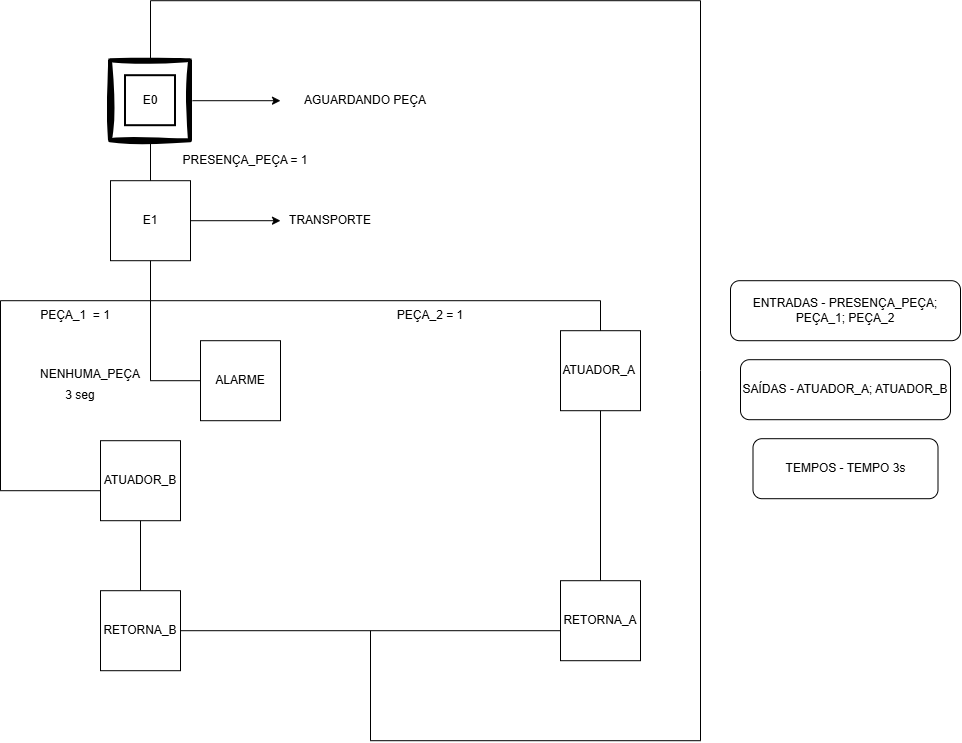

The diagram above was exported from draw.io. Its source (the exported page's mxGraphModel, read from the mxfile embedded in the PNG):
<mxGraphModel dx="1703" dy="883" grid="1" gridSize="10" guides="1" tooltips="1" connect="1" arrows="1" fold="1" page="1" pageScale="1" pageWidth="1169" pageHeight="827" math="0" shadow="0">
  <root>
    <mxCell id="6_3juaOZbAHGAVC6iVNB-0" />
    <mxCell id="6_3juaOZbAHGAVC6iVNB-1" parent="6_3juaOZbAHGAVC6iVNB-0" />
    <mxCell id="6_3juaOZbAHGAVC6iVNB-2" parent="6_3juaOZbAHGAVC6iVNB-1" style="whiteSpace=wrap;html=1;aspect=fixed;shadow=0;rounded=0;sketch=1;curveFitting=1;jiggle=2;fontStyle=0;gradientColor=none;strokeColor=default;glass=0;strokeWidth=4;perimeterSpacing=2;" value="E0" vertex="1">
      <mxGeometry height="80" width="80" x="150" y="100" as="geometry" />
    </mxCell>
    <mxCell id="6_3juaOZbAHGAVC6iVNB-3" parent="6_3juaOZbAHGAVC6iVNB-1" style="whiteSpace=wrap;html=1;aspect=fixed;" value="E1" vertex="1">
      <mxGeometry height="80" width="80" x="150" y="220" as="geometry" />
    </mxCell>
    <mxCell id="6_3juaOZbAHGAVC6iVNB-4" parent="6_3juaOZbAHGAVC6iVNB-1" style="whiteSpace=wrap;html=1;aspect=fixed;" value="ATUADOR_A&amp;nbsp;" vertex="1">
      <mxGeometry height="80" width="80" x="600" y="370" as="geometry" />
    </mxCell>
    <mxCell id="6_3juaOZbAHGAVC6iVNB-5" parent="6_3juaOZbAHGAVC6iVNB-1" style="whiteSpace=wrap;html=1;aspect=fixed;" value="ATUADOR_B" vertex="1">
      <mxGeometry height="80" width="80" x="140" y="480" as="geometry" />
    </mxCell>
    <mxCell id="6_3juaOZbAHGAVC6iVNB-6" edge="1" parent="6_3juaOZbAHGAVC6iVNB-1" source="6_3juaOZbAHGAVC6iVNB-3" style="endArrow=none;html=1;rounded=0;entryX=0.5;entryY=1;entryDx=0;entryDy=0;exitX=0.5;exitY=0;exitDx=0;exitDy=0;" target="6_3juaOZbAHGAVC6iVNB-2" value="">
      <mxGeometry height="50" relative="1" width="50" as="geometry">
        <mxPoint x="420" y="390" as="sourcePoint" />
        <mxPoint x="470" y="340" as="targetPoint" />
      </mxGeometry>
    </mxCell>
    <mxCell id="6_3juaOZbAHGAVC6iVNB-9" edge="1" parent="6_3juaOZbAHGAVC6iVNB-1" style="endArrow=none;html=1;rounded=0;entryX=0;entryY=0.5;entryDx=0;entryDy=0;edgeStyle=orthogonalEdgeStyle;" target="6_3juaOZbAHGAVC6iVNB-5" value="">
      <mxGeometry height="50" relative="1" width="50" as="geometry">
        <Array as="points">
          <mxPoint x="40" y="340" />
          <mxPoint x="40" y="530" />
          <mxPoint x="140" y="530" />
        </Array>
        <mxPoint x="190" y="340" as="sourcePoint" />
        <mxPoint x="300" y="570" as="targetPoint" />
      </mxGeometry>
    </mxCell>
    <mxCell id="6_3juaOZbAHGAVC6iVNB-10" edge="1" parent="6_3juaOZbAHGAVC6iVNB-1" source="6_3juaOZbAHGAVC6iVNB-3" style="endArrow=classic;html=1;rounded=0;exitX=1;exitY=0.5;exitDx=0;exitDy=0;" value="">
      <mxGeometry height="50" relative="1" width="50" as="geometry">
        <mxPoint x="270" y="250" as="sourcePoint" />
        <mxPoint x="320" y="260" as="targetPoint" />
      </mxGeometry>
    </mxCell>
    <mxCell id="6_3juaOZbAHGAVC6iVNB-16" edge="1" parent="6_3juaOZbAHGAVC6iVNB-1" source="6_3juaOZbAHGAVC6iVNB-2" style="endArrow=classic;html=1;rounded=0;exitX=1;exitY=0.5;exitDx=0;exitDy=0;" value="">
      <mxGeometry height="50" relative="1" width="50" as="geometry">
        <mxPoint x="280" y="120" as="sourcePoint" />
        <mxPoint x="320" y="140" as="targetPoint" />
      </mxGeometry>
    </mxCell>
    <mxCell id="6_3juaOZbAHGAVC6iVNB-17" parent="6_3juaOZbAHGAVC6iVNB-1" style="text;html=1;whiteSpace=wrap;strokeColor=none;fillColor=none;align=center;verticalAlign=middle;rounded=0;" value="AGUARDANDO PEÇA" vertex="1">
      <mxGeometry height="30" width="130" x="340" y="125" as="geometry" />
    </mxCell>
    <mxCell id="6_3juaOZbAHGAVC6iVNB-18" parent="6_3juaOZbAHGAVC6iVNB-1" style="whiteSpace=wrap;html=1;aspect=fixed;strokeWidth=2;" value="E0" vertex="1">
      <mxGeometry height="50" width="50" x="165" y="115" as="geometry" />
    </mxCell>
    <mxCell id="pIeckkJrDE6VuXdTcgDV-0" parent="6_3juaOZbAHGAVC6iVNB-1" style="text;html=1;whiteSpace=wrap;strokeColor=none;fillColor=none;align=center;verticalAlign=middle;rounded=0;" value="TRANSPORTE" vertex="1">
      <mxGeometry height="30" width="60" x="340" y="245" as="geometry" />
    </mxCell>
    <mxCell id="pIeckkJrDE6VuXdTcgDV-1" parent="6_3juaOZbAHGAVC6iVNB-1" style="text;html=1;whiteSpace=wrap;strokeColor=none;fillColor=none;align=center;verticalAlign=middle;rounded=0;" value="PRESENÇA_PEÇA = 1" vertex="1">
      <mxGeometry height="30" width="140" x="215" y="185" as="geometry" />
    </mxCell>
    <mxCell id="pIeckkJrDE6VuXdTcgDV-2" parent="6_3juaOZbAHGAVC6iVNB-1" style="text;html=1;whiteSpace=wrap;strokeColor=none;fillColor=none;align=center;verticalAlign=middle;rounded=0;" value="PEÇA_1&amp;nbsp; = 1" vertex="1">
      <mxGeometry height="30" width="130" x="50" y="340" as="geometry" />
    </mxCell>
    <mxCell id="pIeckkJrDE6VuXdTcgDV-3" parent="6_3juaOZbAHGAVC6iVNB-1" style="text;html=1;whiteSpace=wrap;strokeColor=none;fillColor=none;align=center;verticalAlign=middle;rounded=0;" value="PEÇA_2 = 1" vertex="1">
      <mxGeometry height="30" width="140" x="400" y="340" as="geometry" />
    </mxCell>
    <mxCell id="pIeckkJrDE6VuXdTcgDV-6" edge="1" parent="6_3juaOZbAHGAVC6iVNB-1" style="endArrow=none;html=1;rounded=0;entryX=0.5;entryY=0;entryDx=0;entryDy=0;" target="6_3juaOZbAHGAVC6iVNB-4" value="">
      <mxGeometry height="50" relative="1" width="50" as="geometry">
        <Array as="points">
          <mxPoint x="640" y="340" />
        </Array>
        <mxPoint x="190" y="340" as="sourcePoint" />
        <mxPoint x="640" y="340" as="targetPoint" />
      </mxGeometry>
    </mxCell>
    <mxCell id="pIeckkJrDE6VuXdTcgDV-7" edge="1" parent="6_3juaOZbAHGAVC6iVNB-1" style="endArrow=none;html=1;rounded=0;entryX=0.5;entryY=1;entryDx=0;entryDy=0;" target="6_3juaOZbAHGAVC6iVNB-3" value="">
      <mxGeometry height="50" relative="1" width="50" as="geometry">
        <mxPoint x="190" y="340" as="sourcePoint" />
        <mxPoint x="540" y="330" as="targetPoint" />
      </mxGeometry>
    </mxCell>
    <mxCell id="pIeckkJrDE6VuXdTcgDV-8" edge="1" parent="6_3juaOZbAHGAVC6iVNB-1" source="6_3juaOZbAHGAVC6iVNB-4" style="endArrow=none;html=1;rounded=0;exitX=0.5;exitY=1;exitDx=0;exitDy=0;" target="pIeckkJrDE6VuXdTcgDV-9" value="">
      <mxGeometry height="50" relative="1" width="50" as="geometry">
        <mxPoint x="490" y="380" as="sourcePoint" />
        <mxPoint x="640" y="520" as="targetPoint" />
      </mxGeometry>
    </mxCell>
    <mxCell id="pIeckkJrDE6VuXdTcgDV-9" parent="6_3juaOZbAHGAVC6iVNB-1" style="whiteSpace=wrap;html=1;aspect=fixed;" value="RETORNA_A" vertex="1">
      <mxGeometry height="80" width="80" x="600" y="620" as="geometry" />
    </mxCell>
    <mxCell id="pIeckkJrDE6VuXdTcgDV-10" edge="1" parent="6_3juaOZbAHGAVC6iVNB-1" source="6_3juaOZbAHGAVC6iVNB-5" style="endArrow=none;html=1;rounded=0;exitX=0.5;exitY=1;exitDx=0;exitDy=0;" target="pIeckkJrDE6VuXdTcgDV-11" value="">
      <mxGeometry height="50" relative="1" width="50" as="geometry">
        <mxPoint x="490" y="380" as="sourcePoint" />
        <mxPoint x="180" y="645.6470444623162" as="targetPoint" />
      </mxGeometry>
    </mxCell>
    <mxCell id="pIeckkJrDE6VuXdTcgDV-11" parent="6_3juaOZbAHGAVC6iVNB-1" style="whiteSpace=wrap;html=1;aspect=fixed;" value="RETORNA_B" vertex="1">
      <mxGeometry height="80" width="80" x="140" y="629.9970444623162" as="geometry" />
    </mxCell>
    <mxCell id="pIeckkJrDE6VuXdTcgDV-12" edge="1" parent="6_3juaOZbAHGAVC6iVNB-1" source="pIeckkJrDE6VuXdTcgDV-11" style="endArrow=none;html=1;rounded=0;exitX=1;exitY=0.5;exitDx=0;exitDy=0;" value="">
      <mxGeometry height="50" relative="1" width="50" as="geometry">
        <mxPoint x="390" y="450" as="sourcePoint" />
        <mxPoint x="600" y="670" as="targetPoint" />
      </mxGeometry>
    </mxCell>
    <mxCell id="pIeckkJrDE6VuXdTcgDV-13" edge="1" parent="6_3juaOZbAHGAVC6iVNB-1" style="endArrow=none;html=1;rounded=0;entryX=0.5;entryY=0;entryDx=0;entryDy=0;" target="6_3juaOZbAHGAVC6iVNB-2" value="">
      <mxGeometry height="50" relative="1" width="50" as="geometry">
        <Array as="points">
          <mxPoint x="410" y="780" />
          <mxPoint x="740" y="780" />
          <mxPoint x="740" y="410" />
          <mxPoint x="740" y="40" />
          <mxPoint x="190" y="40" />
        </Array>
        <mxPoint x="410" y="670" as="sourcePoint" />
        <mxPoint x="190" y="50" as="targetPoint" />
      </mxGeometry>
    </mxCell>
    <mxCell id="pIeckkJrDE6VuXdTcgDV-14" edge="1" parent="6_3juaOZbAHGAVC6iVNB-1" style="endArrow=none;html=1;rounded=0;" target="pIeckkJrDE6VuXdTcgDV-15" value="">
      <mxGeometry height="50" relative="1" width="50" as="geometry">
        <Array as="points">
          <mxPoint x="190" y="420" />
        </Array>
        <mxPoint x="190" y="340" as="sourcePoint" />
        <mxPoint x="280" y="420" as="targetPoint" />
      </mxGeometry>
    </mxCell>
    <mxCell id="pIeckkJrDE6VuXdTcgDV-15" parent="6_3juaOZbAHGAVC6iVNB-1" style="whiteSpace=wrap;html=1;aspect=fixed;" value="ALARME" vertex="1">
      <mxGeometry height="80" width="80" x="240" y="380" as="geometry" />
    </mxCell>
    <mxCell id="pIeckkJrDE6VuXdTcgDV-16" parent="6_3juaOZbAHGAVC6iVNB-1" style="text;html=1;whiteSpace=wrap;strokeColor=none;fillColor=none;align=center;verticalAlign=middle;rounded=0;" value="NENHUMA_PEÇA" vertex="1">
      <mxGeometry height="30" width="60" x="100" y="399" as="geometry" />
    </mxCell>
    <mxCell id="pIeckkJrDE6VuXdTcgDV-17" parent="6_3juaOZbAHGAVC6iVNB-1" style="rounded=1;whiteSpace=wrap;html=1;" value="ENTRADAS - PRESENÇA_PEÇA; PEÇA_1; PEÇA_2" vertex="1">
      <mxGeometry height="60" width="230" x="770" y="320" as="geometry" />
    </mxCell>
    <mxCell id="pIeckkJrDE6VuXdTcgDV-18" parent="6_3juaOZbAHGAVC6iVNB-1" style="rounded=1;whiteSpace=wrap;html=1;" value="SAÍDAS - ATUADOR_A; ATUADOR_B" vertex="1">
      <mxGeometry height="60" width="210" x="780" y="399" as="geometry" />
    </mxCell>
    <mxCell id="pIeckkJrDE6VuXdTcgDV-19" parent="6_3juaOZbAHGAVC6iVNB-1" style="rounded=1;whiteSpace=wrap;html=1;" value="TEMPOS - TEMPO 3s" vertex="1">
      <mxGeometry height="60" width="185" x="792.5" y="478" as="geometry" />
    </mxCell>
    <mxCell id="pIeckkJrDE6VuXdTcgDV-20" parent="6_3juaOZbAHGAVC6iVNB-1" style="text;html=1;whiteSpace=wrap;strokeColor=none;fillColor=none;align=center;verticalAlign=middle;rounded=0;" value="3 seg" vertex="1">
      <mxGeometry height="30" width="60" x="90" y="420" as="geometry" />
    </mxCell>
  </root>
</mxGraphModel>